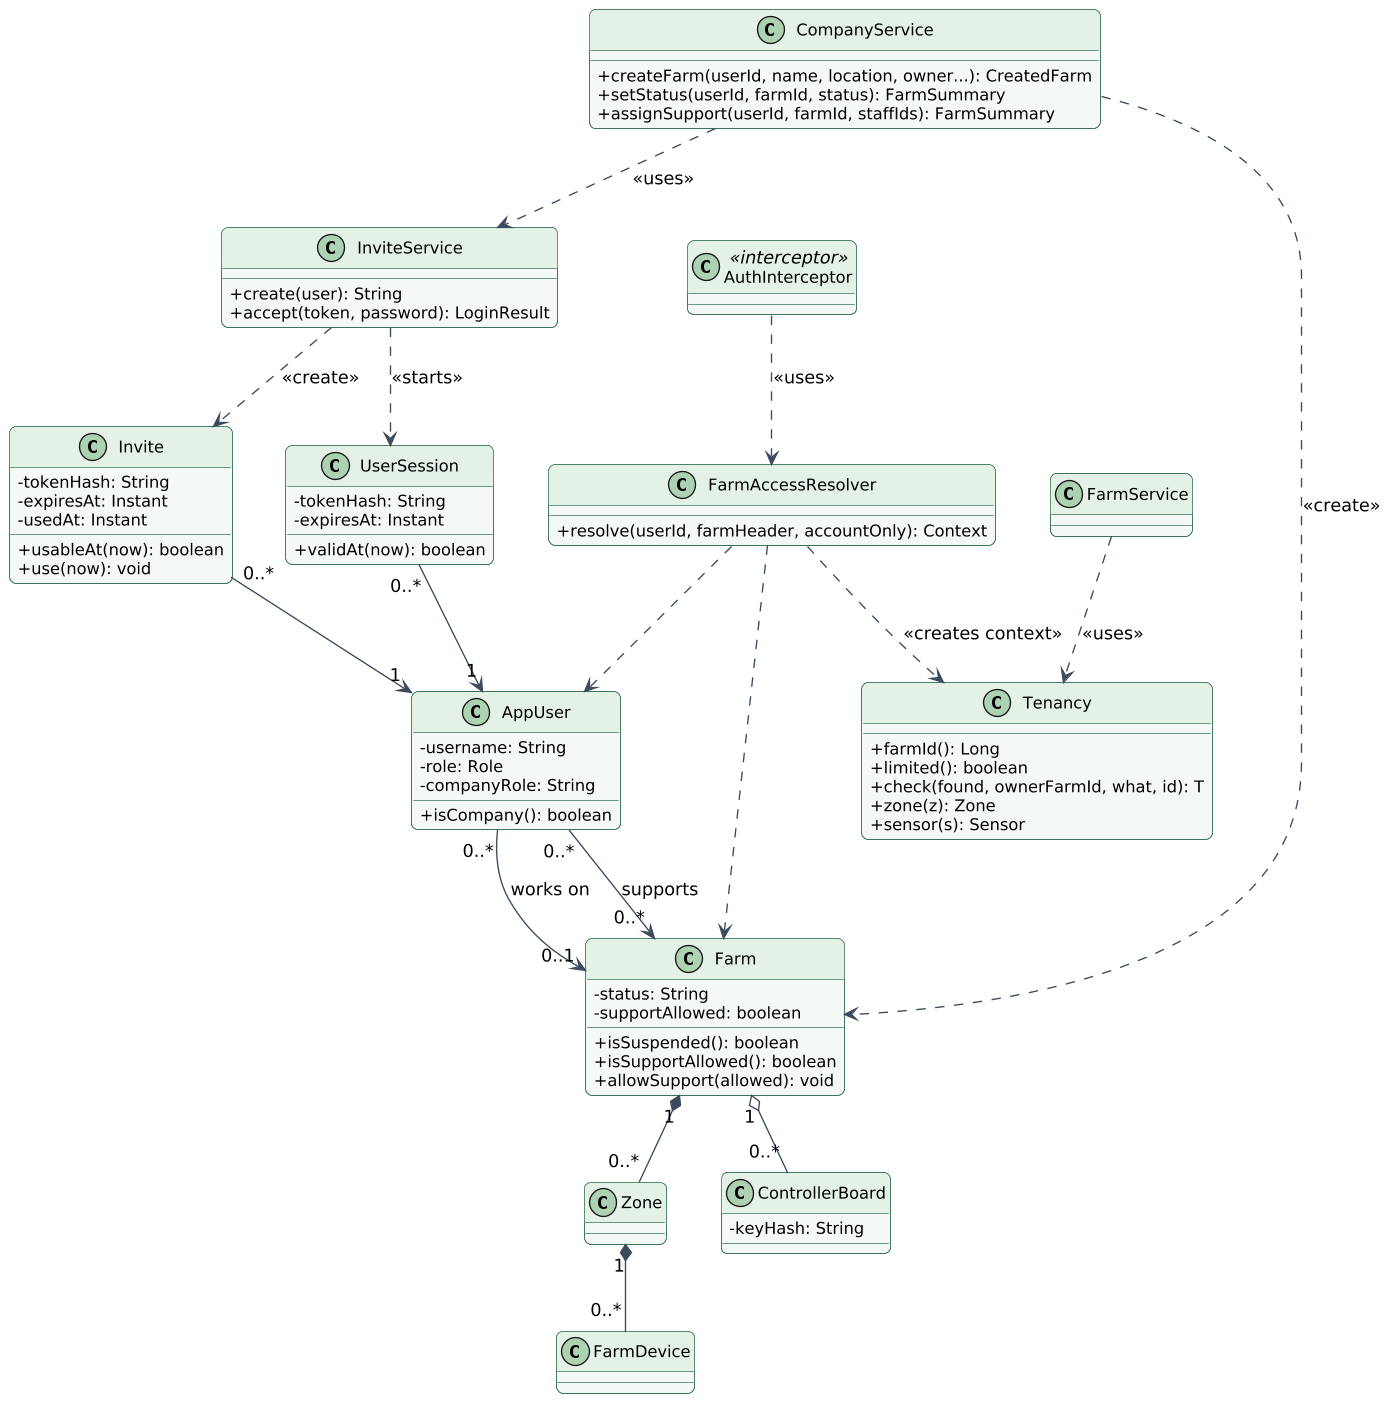

The diagram above was rendered by PlantUML. Its source (embedded in the PNG):
@startuml class-diagram-company
skinparamlocked dpi 130
!include style.iuml
skinparam classAttributeIconSize 0
skinparam nodesep 40
skinparam ranksep 55

class AppUser {
  -username: String
  -role: Role
  -companyRole: String
  +isCompany(): boolean
}
class Farm {
  -status: String
  -supportAllowed: boolean
  +isSuspended(): boolean
  +isSupportAllowed(): boolean
  +allowSupport(allowed): void
}
class Invite {
  -tokenHash: String
  -expiresAt: Instant
  -usedAt: Instant
  +usableAt(now): boolean
  +use(now): void
}
class UserSession {
  -tokenHash: String
  -expiresAt: Instant
  +validAt(now): boolean
}
class Zone
class FarmDevice
class ControllerBoard {
  -keyHash: String
}
class AuthInterceptor <<interceptor>>
class FarmAccessResolver {
  +resolve(userId, farmHeader, accountOnly): Context
}
class Tenancy {
  +farmId(): Long
  +limited(): boolean
  +check(found, ownerFarmId, what, id): T
  +zone(z): Zone
  +sensor(s): Sensor
}
class CompanyService {
  +createFarm(userId, name, location, owner...): CreatedFarm
  +setStatus(userId, farmId, status): FarmSummary
  +assignSupport(userId, farmId, staffIds): FarmSummary
}
class InviteService {
  +create(user): String
  +accept(token, password): LoginResult
}
class FarmService

AppUser "0..*" --> "0..1" Farm : works on
AppUser "0..*" --> "0..*" Farm : supports
Farm "1" *-- "0..*" Zone
Farm "1" o-- "0..*" ControllerBoard
Zone "1" *-- "0..*" FarmDevice
Invite "0..*" --> "1" AppUser
UserSession "0..*" --> "1" AppUser
AuthInterceptor ..> FarmAccessResolver : <<uses>>
FarmAccessResolver ..> Tenancy : <<creates context>>
FarmAccessResolver ..> AppUser
FarmAccessResolver ..> Farm
FarmService ..> Tenancy : <<uses>>
CompanyService ..> InviteService : <<uses>>
CompanyService ..> Farm : <<create>>
InviteService ..> Invite : <<create>>
InviteService ..> UserSession : <<starts>>
@enduml